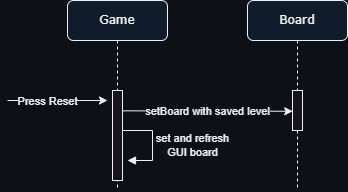

The diagram above was exported from draw.io. Its source (the exported page's mxGraphModel, read from the mxfile embedded in the PNG):
<mxGraphModel dx="988" dy="504" grid="1" gridSize="10" guides="1" tooltips="1" connect="1" arrows="1" fold="1" page="1" pageScale="1" pageWidth="1100" pageHeight="850" background="#0d1117" math="0" shadow="0">
  <root>
    <mxCell id="0" />
    <mxCell id="1" parent="0" />
    <mxCell id="Z-sBQZpVEqcS9VN-_ObA-1" value="Game" style="shape=umlLifeline;perimeter=lifelinePerimeter;whiteSpace=wrap;html=1;container=1;collapsible=0;recursiveResize=0;outlineConnect=0;rounded=1;shadow=0;comic=0;labelBackgroundColor=none;strokeWidth=1;fontFamily=Verdana;fontSize=12;align=center;fillColor=#101c2c;" vertex="1" parent="1">
      <mxGeometry x="120" y="40" width="100" height="190" as="geometry" />
    </mxCell>
    <mxCell id="Z-sBQZpVEqcS9VN-_ObA-2" style="edgeStyle=elbowEdgeStyle;rounded=0;orthogonalLoop=1;jettySize=auto;html=1;elbow=vertical;curved=0;labelBackgroundColor=#0d1117;" edge="1" parent="Z-sBQZpVEqcS9VN-_ObA-1">
      <mxGeometry relative="1" as="geometry">
        <mxPoint x="-60" y="100" as="sourcePoint" />
        <mxPoint x="40" y="100" as="targetPoint" />
        <Array as="points">
          <mxPoint x="-35" y="100" />
        </Array>
      </mxGeometry>
    </mxCell>
    <mxCell id="Z-sBQZpVEqcS9VN-_ObA-3" value="Press Reset" style="edgeLabel;html=1;align=center;verticalAlign=middle;resizable=1;points=[];movable=1;rotatable=1;deletable=1;editable=1;locked=0;connectable=1;labelBackgroundColor=#0d1117;" connectable="0" vertex="1" parent="Z-sBQZpVEqcS9VN-_ObA-2">
      <mxGeometry x="-0.6324" y="-1" relative="1" as="geometry">
        <mxPoint x="21" as="offset" />
      </mxGeometry>
    </mxCell>
    <mxCell id="Z-sBQZpVEqcS9VN-_ObA-4" value="" style="html=1;points=[];perimeter=orthogonalPerimeter;rounded=0;shadow=0;comic=0;labelBackgroundColor=#0d1117;strokeWidth=1;fontFamily=Verdana;fontSize=12;align=center;" vertex="1" parent="Z-sBQZpVEqcS9VN-_ObA-1">
      <mxGeometry x="45" y="90" width="10" height="90" as="geometry" />
    </mxCell>
    <mxCell id="Z-sBQZpVEqcS9VN-_ObA-15" style="edgeStyle=elbowEdgeStyle;rounded=0;orthogonalLoop=1;jettySize=auto;html=1;elbow=vertical;curved=0;labelBackgroundColor=#0d1117;exitX=1.086;exitY=0.414;exitDx=0;exitDy=0;exitPerimeter=0;entryX=0.02;entryY=0.52;entryDx=0;entryDy=0;entryPerimeter=0;" edge="1" parent="Z-sBQZpVEqcS9VN-_ObA-1" target="Z-sBQZpVEqcS9VN-_ObA-13">
      <mxGeometry relative="1" as="geometry">
        <mxPoint x="55.000000000000114" y="110.31999999999998" as="sourcePoint" />
        <mxPoint x="200" y="110" as="targetPoint" />
      </mxGeometry>
    </mxCell>
    <mxCell id="Z-sBQZpVEqcS9VN-_ObA-16" value="setBoard with saved level" style="edgeLabel;html=1;align=center;verticalAlign=middle;resizable=1;points=[];movable=1;rotatable=1;deletable=1;editable=1;locked=0;connectable=1;labelBackgroundColor=#0d1117;" connectable="0" vertex="1" parent="Z-sBQZpVEqcS9VN-_ObA-15">
      <mxGeometry x="-0.6324" y="-1" relative="1" as="geometry">
        <mxPoint x="54" y="-1" as="offset" />
      </mxGeometry>
    </mxCell>
    <mxCell id="Z-sBQZpVEqcS9VN-_ObA-17" value="" style="html=1;align=left;spacingLeft=2;endArrow=block;rounded=0;edgeStyle=orthogonalEdgeStyle;curved=0;rounded=0;fontSize=13;labelBackgroundColor=#0d1117;" edge="1" parent="Z-sBQZpVEqcS9VN-_ObA-1">
      <mxGeometry relative="1" as="geometry">
        <mxPoint x="55" y="130" as="sourcePoint" />
        <Array as="points">
          <mxPoint x="85" y="160" />
        </Array>
        <mxPoint x="60" y="160" as="targetPoint" />
      </mxGeometry>
    </mxCell>
    <mxCell id="Z-sBQZpVEqcS9VN-_ObA-18" value="set and refresh&lt;br&gt;GUI board" style="edgeLabel;html=1;align=center;verticalAlign=middle;resizable=0;points=[];labelBackgroundColor=#0d1117;" vertex="1" connectable="0" parent="Z-sBQZpVEqcS9VN-_ObA-17">
      <mxGeometry x="0.0628" y="4" relative="1" as="geometry">
        <mxPoint x="36" as="offset" />
      </mxGeometry>
    </mxCell>
    <mxCell id="Z-sBQZpVEqcS9VN-_ObA-8" value="Board" style="shape=umlLifeline;perimeter=lifelinePerimeter;whiteSpace=wrap;html=1;container=1;collapsible=0;recursiveResize=0;outlineConnect=0;rounded=1;shadow=0;comic=0;labelBackgroundColor=none;strokeWidth=1;fontFamily=Verdana;fontSize=12;align=center;fillColor=#101c2c;" vertex="1" parent="1">
      <mxGeometry x="300" y="40" width="100" height="190" as="geometry" />
    </mxCell>
    <mxCell id="Z-sBQZpVEqcS9VN-_ObA-13" value="" style="html=1;points=[];perimeter=orthogonalPerimeter;rounded=0;shadow=0;comic=0;labelBackgroundColor=#0d1117;strokeWidth=1;fontFamily=Verdana;fontSize=12;align=center;" vertex="1" parent="Z-sBQZpVEqcS9VN-_ObA-8">
      <mxGeometry x="45" y="90" width="10" height="40" as="geometry" />
    </mxCell>
  </root>
</mxGraphModel>